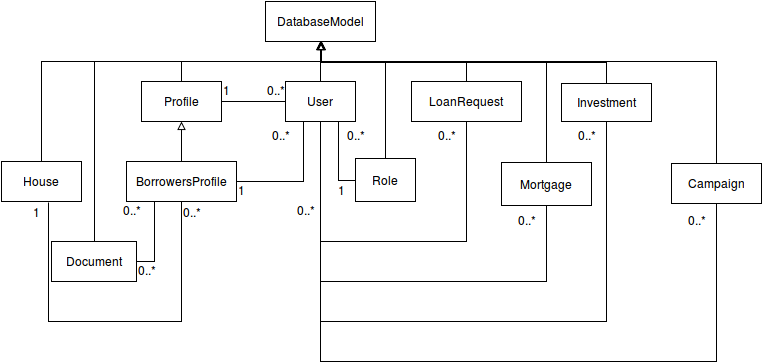

The diagram above was exported from draw.io. Its source (the exported page's mxGraphModel, read from the mxfile embedded in the PNG):
<mxGraphModel dx="876" dy="396" grid="1" gridSize="10" guides="1" tooltips="1" connect="1" arrows="1" fold="1" page="1" pageScale="1" pageWidth="850" pageHeight="1100" background="#ffffff" math="0" shadow="0">
  <root>
    <mxCell id="0" />
    <mxCell id="1" parent="0" />
    <mxCell id="24" style="edgeStyle=orthogonalEdgeStyle;rounded=0;html=1;exitX=0.5;exitY=0;entryX=0.5;entryY=1;endArrow=block;endFill=0;jettySize=auto;orthogonalLoop=1;" edge="1" parent="1" source="2" target="6">
      <mxGeometry relative="1" as="geometry" />
    </mxCell>
    <mxCell id="45" style="edgeStyle=none;rounded=0;html=1;exitX=0.75;exitY=1;entryX=0;entryY=0.5;endArrow=none;endFill=0;jettySize=auto;orthogonalLoop=1;" edge="1" parent="1" source="2" target="13">
      <mxGeometry relative="1" as="geometry">
        <Array as="points">
          <mxPoint x="417" y="219" />
        </Array>
      </mxGeometry>
    </mxCell>
    <mxCell id="48" style="edgeStyle=none;rounded=0;html=1;exitX=0;exitY=0.5;entryX=1;entryY=0.5;endArrow=none;endFill=0;jettySize=auto;orthogonalLoop=1;" edge="1" parent="1" source="2" target="3">
      <mxGeometry relative="1" as="geometry" />
    </mxCell>
    <mxCell id="49" style="edgeStyle=none;rounded=0;html=1;exitX=0.25;exitY=1;entryX=1;entryY=0.5;endArrow=none;endFill=0;jettySize=auto;orthogonalLoop=1;" edge="1" parent="1" source="2" target="4">
      <mxGeometry relative="1" as="geometry">
        <Array as="points">
          <mxPoint x="382" y="220" />
        </Array>
      </mxGeometry>
    </mxCell>
    <mxCell id="56" style="edgeStyle=none;rounded=0;html=1;exitX=0.5;exitY=1;endArrow=none;endFill=0;jettySize=auto;orthogonalLoop=1;entryX=0.5;entryY=1;" edge="1" parent="1" source="2" target="11">
      <mxGeometry relative="1" as="geometry">
        <mxPoint x="399" y="330" as="targetPoint" />
        <Array as="points">
          <mxPoint x="399" y="280" />
          <mxPoint x="545" y="280" />
        </Array>
      </mxGeometry>
    </mxCell>
    <mxCell id="57" style="edgeStyle=none;rounded=0;html=1;exitX=0.5;exitY=1;entryX=0.5;entryY=1;endArrow=none;endFill=0;jettySize=auto;orthogonalLoop=1;" edge="1" parent="1" source="2" target="10">
      <mxGeometry relative="1" as="geometry">
        <Array as="points">
          <mxPoint x="399" y="320" />
          <mxPoint x="625" y="320" />
        </Array>
      </mxGeometry>
    </mxCell>
    <mxCell id="58" style="edgeStyle=none;rounded=0;html=1;exitX=0.5;exitY=1;entryX=0.5;entryY=1;endArrow=none;endFill=0;jettySize=auto;orthogonalLoop=1;" edge="1" parent="1" source="2" target="9">
      <mxGeometry relative="1" as="geometry">
        <Array as="points">
          <mxPoint x="399" y="280" />
          <mxPoint x="399" y="360" />
          <mxPoint x="685" y="360" />
        </Array>
      </mxGeometry>
    </mxCell>
    <mxCell id="59" style="edgeStyle=none;rounded=0;html=1;exitX=0.5;exitY=1;entryX=0.5;entryY=1;endArrow=none;endFill=0;jettySize=auto;orthogonalLoop=1;" edge="1" parent="1" source="2" target="12">
      <mxGeometry relative="1" as="geometry">
        <Array as="points">
          <mxPoint x="399" y="400" />
          <mxPoint x="795" y="400" />
        </Array>
      </mxGeometry>
    </mxCell>
    <mxCell id="2" value="User&lt;br&gt;" style="html=1;" vertex="1" parent="1">
      <mxGeometry x="364" y="120" width="70" height="40" as="geometry" />
    </mxCell>
    <mxCell id="25" style="edgeStyle=orthogonalEdgeStyle;rounded=0;html=1;exitX=0.5;exitY=0;entryX=0.5;entryY=1;endArrow=block;endFill=0;jettySize=auto;orthogonalLoop=1;" edge="1" parent="1" source="3" target="6">
      <mxGeometry relative="1" as="geometry" />
    </mxCell>
    <mxCell id="3" value="Profile&lt;br&gt;" style="html=1;" vertex="1" parent="1">
      <mxGeometry x="220" y="120" width="80" height="40" as="geometry" />
    </mxCell>
    <mxCell id="14" style="edgeStyle=orthogonalEdgeStyle;rounded=0;html=1;exitX=0.5;exitY=0;jettySize=auto;orthogonalLoop=1;endArrow=block;endFill=0;" edge="1" parent="1" source="4" target="3">
      <mxGeometry relative="1" as="geometry" />
    </mxCell>
    <mxCell id="54" style="edgeStyle=none;rounded=0;html=1;exitX=0.25;exitY=1;entryX=1;entryY=0.5;endArrow=none;endFill=0;jettySize=auto;orthogonalLoop=1;" edge="1" parent="1" source="4" target="8">
      <mxGeometry relative="1" as="geometry">
        <Array as="points">
          <mxPoint x="233" y="300" />
        </Array>
      </mxGeometry>
    </mxCell>
    <mxCell id="55" style="edgeStyle=none;rounded=0;html=1;exitX=0.5;exitY=1;entryX=0.588;entryY=1.025;endArrow=none;endFill=0;jettySize=auto;orthogonalLoop=1;entryPerimeter=0;" edge="1" parent="1" source="4" target="5">
      <mxGeometry relative="1" as="geometry">
        <Array as="points">
          <mxPoint x="260" y="360" />
          <mxPoint x="127" y="360" />
        </Array>
      </mxGeometry>
    </mxCell>
    <mxCell id="4" value="BorrowersProfile" style="html=1;" vertex="1" parent="1">
      <mxGeometry x="205" y="200" width="110" height="40" as="geometry" />
    </mxCell>
    <mxCell id="28" style="edgeStyle=orthogonalEdgeStyle;rounded=0;html=1;exitX=0.5;exitY=0;endArrow=block;endFill=0;jettySize=auto;orthogonalLoop=1;" edge="1" parent="1" source="5">
      <mxGeometry relative="1" as="geometry">
        <mxPoint x="400" y="80" as="targetPoint" />
        <Array as="points">
          <mxPoint x="120" y="100" />
          <mxPoint x="400" y="100" />
        </Array>
      </mxGeometry>
    </mxCell>
    <mxCell id="5" value="House" style="html=1;" vertex="1" parent="1">
      <mxGeometry x="80" y="200" width="80" height="40" as="geometry" />
    </mxCell>
    <mxCell id="6" value="DatabaseModel&lt;br&gt;" style="html=1;" vertex="1" parent="1">
      <mxGeometry x="344" y="40" width="110" height="40" as="geometry" />
    </mxCell>
    <mxCell id="29" style="edgeStyle=orthogonalEdgeStyle;rounded=0;html=1;exitX=0.5;exitY=0;entryX=0.5;entryY=1;endArrow=block;endFill=0;jettySize=auto;orthogonalLoop=1;" edge="1" parent="1" source="8" target="6">
      <mxGeometry relative="1" as="geometry">
        <Array as="points">
          <mxPoint x="173" y="100" />
          <mxPoint x="399" y="100" />
        </Array>
      </mxGeometry>
    </mxCell>
    <mxCell id="8" value="Document" style="html=1;" vertex="1" parent="1">
      <mxGeometry x="130" y="280" width="85" height="40" as="geometry" />
    </mxCell>
    <mxCell id="27" style="edgeStyle=orthogonalEdgeStyle;rounded=0;html=1;exitX=0.5;exitY=0;endArrow=block;endFill=0;jettySize=auto;orthogonalLoop=1;" edge="1" parent="1" source="9">
      <mxGeometry relative="1" as="geometry">
        <mxPoint x="400" y="80" as="targetPoint" />
      </mxGeometry>
    </mxCell>
    <mxCell id="9" value="Investment" style="html=1;" vertex="1" parent="1">
      <mxGeometry x="640" y="122" width="90" height="38" as="geometry" />
    </mxCell>
    <mxCell id="26" style="edgeStyle=orthogonalEdgeStyle;rounded=0;html=1;exitX=0.5;exitY=0;entryX=0.5;entryY=1;endArrow=block;endFill=0;jettySize=auto;orthogonalLoop=1;" edge="1" parent="1" source="11" target="6">
      <mxGeometry relative="1" as="geometry" />
    </mxCell>
    <mxCell id="11" value="LoanRequest" style="html=1;" vertex="1" parent="1">
      <mxGeometry x="490" y="120" width="110" height="40" as="geometry" />
    </mxCell>
    <mxCell id="32" style="edgeStyle=orthogonalEdgeStyle;rounded=0;html=1;exitX=0.5;exitY=0;endArrow=block;endFill=0;jettySize=auto;orthogonalLoop=1;" edge="1" parent="1" source="12">
      <mxGeometry relative="1" as="geometry">
        <mxPoint x="400" y="80" as="targetPoint" />
        <Array as="points">
          <mxPoint x="795" y="100" />
          <mxPoint x="400" y="100" />
        </Array>
      </mxGeometry>
    </mxCell>
    <mxCell id="12" value="Campaign" style="html=1;" vertex="1" parent="1">
      <mxGeometry x="750" y="202" width="90" height="40" as="geometry" />
    </mxCell>
    <mxCell id="30" style="edgeStyle=orthogonalEdgeStyle;rounded=0;html=1;exitX=0.5;exitY=0;endArrow=block;endFill=0;jettySize=auto;orthogonalLoop=1;" edge="1" parent="1" source="13">
      <mxGeometry relative="1" as="geometry">
        <mxPoint x="400" y="80" as="targetPoint" />
        <Array as="points">
          <mxPoint x="464" y="100" />
          <mxPoint x="400" y="100" />
        </Array>
      </mxGeometry>
    </mxCell>
    <mxCell id="13" value="Role" style="html=1;" vertex="1" parent="1">
      <mxGeometry x="434" y="197" width="60" height="43" as="geometry" />
    </mxCell>
    <mxCell id="31" style="edgeStyle=orthogonalEdgeStyle;rounded=0;html=1;exitX=0.5;exitY=0;endArrow=block;endFill=0;jettySize=auto;orthogonalLoop=1;" edge="1" parent="1" source="10">
      <mxGeometry relative="1" as="geometry">
        <mxPoint x="400" y="80" as="targetPoint" />
        <Array as="points">
          <mxPoint x="625" y="100" />
          <mxPoint x="400" y="100" />
        </Array>
      </mxGeometry>
    </mxCell>
    <mxCell id="10" value="Mortgage" style="html=1;" vertex="1" parent="1">
      <mxGeometry x="580" y="201" width="90" height="43" as="geometry" />
    </mxCell>
    <mxCell id="23" style="edgeStyle=orthogonalEdgeStyle;rounded=0;html=1;exitX=0.5;exitY=1;entryX=0.5;entryY=1;endArrow=block;endFill=0;jettySize=auto;orthogonalLoop=1;" edge="1" parent="1" source="8" target="8">
      <mxGeometry relative="1" as="geometry" />
    </mxCell>
    <mxCell id="46" value="0..*&lt;br&gt;" style="text;html=1;resizable=0;points=[];autosize=1;align=left;verticalAlign=top;spacingTop=-4;" vertex="1" parent="1">
      <mxGeometry x="424" y="165" width="30" height="20" as="geometry" />
    </mxCell>
    <mxCell id="47" value="1&lt;br&gt;" style="text;html=1;resizable=0;points=[];autosize=1;align=left;verticalAlign=top;spacingTop=-4;" vertex="1" parent="1">
      <mxGeometry x="415" y="220" width="20" height="20" as="geometry" />
    </mxCell>
    <mxCell id="50" value="0..*" style="text;html=1;resizable=0;points=[];autosize=1;align=left;verticalAlign=top;spacingTop=-4;" vertex="1" parent="1">
      <mxGeometry x="344" y="120" width="30" height="20" as="geometry" />
    </mxCell>
    <mxCell id="52" value="1" style="text;html=1;resizable=0;points=[];autosize=1;align=left;verticalAlign=top;spacingTop=-4;" vertex="1" parent="1">
      <mxGeometry x="300" y="120" width="20" height="20" as="geometry" />
    </mxCell>
    <mxCell id="60" value="0..*" style="text;html=1;resizable=0;points=[];autosize=1;align=left;verticalAlign=top;spacingTop=-4;" vertex="1" parent="1">
      <mxGeometry x="349" y="165" width="30" height="20" as="geometry" />
    </mxCell>
    <mxCell id="61" value="0..*" style="text;html=1;resizable=0;points=[];autosize=1;align=left;verticalAlign=top;spacingTop=-4;" vertex="1" parent="1">
      <mxGeometry x="374" y="240" width="30" height="20" as="geometry" />
    </mxCell>
    <mxCell id="63" value="0..*" style="text;html=1;resizable=0;points=[];autosize=1;align=left;verticalAlign=top;spacingTop=-4;" vertex="1" parent="1">
      <mxGeometry x="515" y="165" width="30" height="20" as="geometry" />
    </mxCell>
    <mxCell id="64" value="0..*" style="text;html=1;resizable=0;points=[];autosize=1;align=left;verticalAlign=top;spacingTop=-4;" vertex="1" parent="1">
      <mxGeometry x="595" y="250" width="30" height="20" as="geometry" />
    </mxCell>
    <mxCell id="65" value="0..*" style="text;html=1;resizable=0;points=[];autosize=1;align=left;verticalAlign=top;spacingTop=-4;" vertex="1" parent="1">
      <mxGeometry x="655" y="165" width="30" height="20" as="geometry" />
    </mxCell>
    <mxCell id="66" value="0..*" style="text;html=1;resizable=0;points=[];autosize=1;align=left;verticalAlign=top;spacingTop=-4;" vertex="1" parent="1">
      <mxGeometry x="765" y="250" width="30" height="20" as="geometry" />
    </mxCell>
    <mxCell id="67" value="1" style="text;html=1;resizable=0;points=[];autosize=1;align=left;verticalAlign=top;spacingTop=-4;" vertex="1" parent="1">
      <mxGeometry x="315" y="220" width="20" height="20" as="geometry" />
    </mxCell>
    <mxCell id="69" value="0..*" style="text;html=1;resizable=0;points=[];autosize=1;align=left;verticalAlign=top;spacingTop=-4;" vertex="1" parent="1">
      <mxGeometry x="260" y="242" width="30" height="20" as="geometry" />
    </mxCell>
    <mxCell id="70" value="0..*" style="text;html=1;resizable=0;points=[];autosize=1;align=left;verticalAlign=top;spacingTop=-4;" vertex="1" parent="1">
      <mxGeometry x="200" y="240" width="30" height="20" as="geometry" />
    </mxCell>
    <mxCell id="71" value="0..*" style="text;html=1;resizable=0;points=[];autosize=1;align=left;verticalAlign=top;spacingTop=-4;" vertex="1" parent="1">
      <mxGeometry x="215" y="300" width="30" height="20" as="geometry" />
    </mxCell>
    <mxCell id="72" value="1" style="text;html=1;resizable=0;points=[];autosize=1;align=left;verticalAlign=top;spacingTop=-4;" vertex="1" parent="1">
      <mxGeometry x="110" y="242" width="20" height="20" as="geometry" />
    </mxCell>
  </root>
</mxGraphModel>